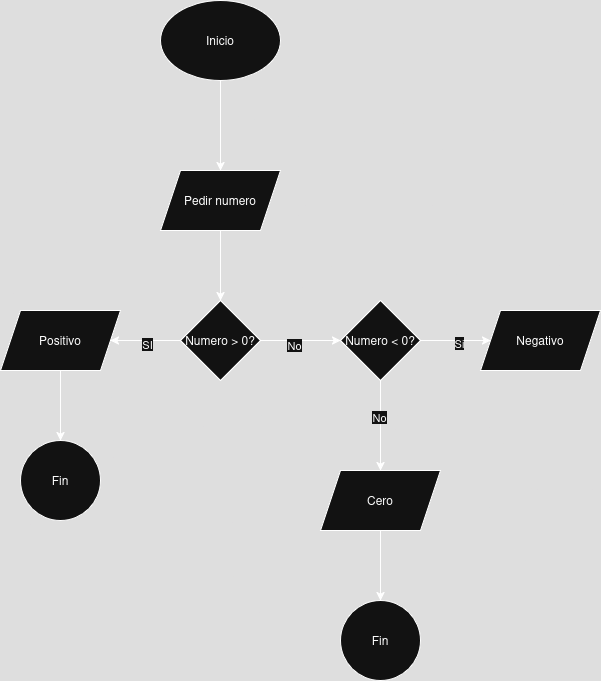

The diagram above was exported from draw.io. Its source (the exported page's mxGraphModel, read from the mxfile embedded in the PNG):
<mxGraphModel dx="1601" dy="829" grid="1" gridSize="10" guides="1" tooltips="1" connect="1" arrows="1" fold="1" page="1" pageScale="1" pageWidth="827" pageHeight="1169" math="0" shadow="0">
  <root>
    <mxCell id="0" />
    <mxCell id="1" parent="0" />
    <mxCell id="TCebJML53Ujptqzbc2ou-25" value="" style="edgeStyle=orthogonalEdgeStyle;rounded=0;orthogonalLoop=1;jettySize=auto;html=1;" edge="1" parent="1" source="TCebJML53Ujptqzbc2ou-21" target="TCebJML53Ujptqzbc2ou-24">
      <mxGeometry relative="1" as="geometry" />
    </mxCell>
    <mxCell id="TCebJML53Ujptqzbc2ou-21" value="Inicio" style="ellipse;whiteSpace=wrap;html=1;" vertex="1" parent="1">
      <mxGeometry x="354" y="100" width="120" height="80" as="geometry" />
    </mxCell>
    <mxCell id="TCebJML53Ujptqzbc2ou-27" value="" style="edgeStyle=orthogonalEdgeStyle;rounded=0;orthogonalLoop=1;jettySize=auto;html=1;" edge="1" parent="1" source="TCebJML53Ujptqzbc2ou-24" target="TCebJML53Ujptqzbc2ou-26">
      <mxGeometry relative="1" as="geometry" />
    </mxCell>
    <mxCell id="TCebJML53Ujptqzbc2ou-24" value="Pedir numero" style="shape=parallelogram;perimeter=parallelogramPerimeter;whiteSpace=wrap;html=1;fixedSize=1;" vertex="1" parent="1">
      <mxGeometry x="354" y="270" width="120" height="60" as="geometry" />
    </mxCell>
    <mxCell id="TCebJML53Ujptqzbc2ou-31" value="" style="edgeStyle=orthogonalEdgeStyle;rounded=0;orthogonalLoop=1;jettySize=auto;html=1;" edge="1" parent="1" source="TCebJML53Ujptqzbc2ou-26" target="TCebJML53Ujptqzbc2ou-30">
      <mxGeometry relative="1" as="geometry" />
    </mxCell>
    <mxCell id="TCebJML53Ujptqzbc2ou-33" value="SI" style="edgeLabel;html=1;align=center;verticalAlign=middle;resizable=0;points=[];" vertex="1" connectable="0" parent="TCebJML53Ujptqzbc2ou-31">
      <mxGeometry x="-0.0286" y="3" relative="1" as="geometry">
        <mxPoint as="offset" />
      </mxGeometry>
    </mxCell>
    <mxCell id="TCebJML53Ujptqzbc2ou-35" value="" style="edgeStyle=orthogonalEdgeStyle;rounded=0;orthogonalLoop=1;jettySize=auto;html=1;" edge="1" parent="1" source="TCebJML53Ujptqzbc2ou-26" target="TCebJML53Ujptqzbc2ou-34">
      <mxGeometry relative="1" as="geometry" />
    </mxCell>
    <mxCell id="TCebJML53Ujptqzbc2ou-36" value="No" style="edgeLabel;html=1;align=center;verticalAlign=middle;resizable=0;points=[];" vertex="1" connectable="0" parent="TCebJML53Ujptqzbc2ou-35">
      <mxGeometry x="-0.175" y="-4" relative="1" as="geometry">
        <mxPoint as="offset" />
      </mxGeometry>
    </mxCell>
    <mxCell id="TCebJML53Ujptqzbc2ou-26" value="Numero &amp;gt; 0?" style="rhombus;whiteSpace=wrap;html=1;" vertex="1" parent="1">
      <mxGeometry x="374" y="400" width="80" height="80" as="geometry" />
    </mxCell>
    <mxCell id="TCebJML53Ujptqzbc2ou-38" value="" style="edgeStyle=orthogonalEdgeStyle;rounded=0;orthogonalLoop=1;jettySize=auto;html=1;" edge="1" parent="1" source="TCebJML53Ujptqzbc2ou-30" target="TCebJML53Ujptqzbc2ou-37">
      <mxGeometry relative="1" as="geometry" />
    </mxCell>
    <mxCell id="TCebJML53Ujptqzbc2ou-30" value="Positivo" style="shape=parallelogram;perimeter=parallelogramPerimeter;whiteSpace=wrap;html=1;fixedSize=1;" vertex="1" parent="1">
      <mxGeometry x="194" y="410" width="120" height="60" as="geometry" />
    </mxCell>
    <mxCell id="TCebJML53Ujptqzbc2ou-42" value="" style="edgeStyle=orthogonalEdgeStyle;rounded=0;orthogonalLoop=1;jettySize=auto;html=1;" edge="1" parent="1" source="TCebJML53Ujptqzbc2ou-34" target="TCebJML53Ujptqzbc2ou-41">
      <mxGeometry relative="1" as="geometry" />
    </mxCell>
    <mxCell id="TCebJML53Ujptqzbc2ou-45" value="Si" style="edgeLabel;html=1;align=center;verticalAlign=middle;resizable=0;points=[];" vertex="1" connectable="0" parent="TCebJML53Ujptqzbc2ou-42">
      <mxGeometry x="0.0857" y="-2" relative="1" as="geometry">
        <mxPoint as="offset" />
      </mxGeometry>
    </mxCell>
    <mxCell id="TCebJML53Ujptqzbc2ou-44" value="" style="edgeStyle=orthogonalEdgeStyle;rounded=0;orthogonalLoop=1;jettySize=auto;html=1;" edge="1" parent="1" source="TCebJML53Ujptqzbc2ou-34" target="TCebJML53Ujptqzbc2ou-43">
      <mxGeometry relative="1" as="geometry" />
    </mxCell>
    <mxCell id="TCebJML53Ujptqzbc2ou-46" value="No" style="edgeLabel;html=1;align=center;verticalAlign=middle;resizable=0;points=[];" vertex="1" connectable="0" parent="TCebJML53Ujptqzbc2ou-44">
      <mxGeometry x="-0.2" y="-2" relative="1" as="geometry">
        <mxPoint as="offset" />
      </mxGeometry>
    </mxCell>
    <mxCell id="TCebJML53Ujptqzbc2ou-34" value="Numero &amp;lt; 0?" style="rhombus;whiteSpace=wrap;html=1;" vertex="1" parent="1">
      <mxGeometry x="534" y="400" width="80" height="80" as="geometry" />
    </mxCell>
    <mxCell id="TCebJML53Ujptqzbc2ou-37" value="Fin" style="ellipse;whiteSpace=wrap;html=1;" vertex="1" parent="1">
      <mxGeometry x="214" y="540" width="80" height="80" as="geometry" />
    </mxCell>
    <mxCell id="TCebJML53Ujptqzbc2ou-41" value="Negativo" style="shape=parallelogram;perimeter=parallelogramPerimeter;whiteSpace=wrap;html=1;fixedSize=1;" vertex="1" parent="1">
      <mxGeometry x="674" y="410" width="120" height="60" as="geometry" />
    </mxCell>
    <mxCell id="TCebJML53Ujptqzbc2ou-48" value="" style="edgeStyle=orthogonalEdgeStyle;rounded=0;orthogonalLoop=1;jettySize=auto;html=1;" edge="1" parent="1" source="TCebJML53Ujptqzbc2ou-43" target="TCebJML53Ujptqzbc2ou-47">
      <mxGeometry relative="1" as="geometry" />
    </mxCell>
    <mxCell id="TCebJML53Ujptqzbc2ou-43" value="Cero" style="shape=parallelogram;perimeter=parallelogramPerimeter;whiteSpace=wrap;html=1;fixedSize=1;" vertex="1" parent="1">
      <mxGeometry x="514" y="570" width="120" height="60" as="geometry" />
    </mxCell>
    <mxCell id="TCebJML53Ujptqzbc2ou-47" value="Fin" style="ellipse;whiteSpace=wrap;html=1;" vertex="1" parent="1">
      <mxGeometry x="534" y="700" width="80" height="80" as="geometry" />
    </mxCell>
  </root>
</mxGraphModel>